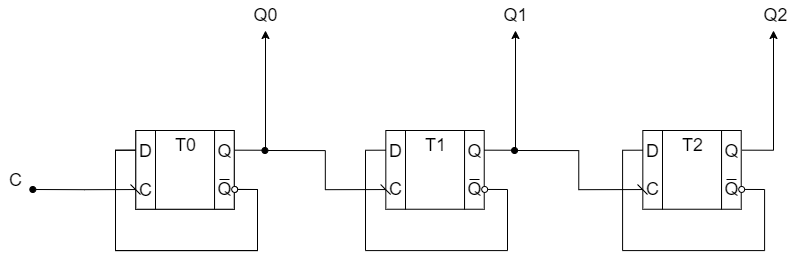

The diagram above was exported from draw.io. Its source (the exported page's mxGraphModel, read from the mxfile embedded in the PNG):
<mxGraphModel dx="1276" dy="1573" grid="1" gridSize="10" guides="1" tooltips="1" connect="1" arrows="1" fold="1" page="1" pageScale="1" pageWidth="1654" pageHeight="1169" math="0" shadow="0">
  <root>
    <mxCell id="0" />
    <mxCell id="1" parent="0" />
    <mxCell id="bkbWeSrP32TPqinN9CrR-1" value="" style="rounded=0;whiteSpace=wrap;html=1;" vertex="1" parent="1">
      <mxGeometry x="360" y="200" width="59.055" height="78.74" as="geometry" />
    </mxCell>
    <mxCell id="bkbWeSrP32TPqinN9CrR-2" value="" style="rounded=0;whiteSpace=wrap;html=1;" vertex="1" parent="1">
      <mxGeometry x="419.05" y="200" width="19.685" height="78.74" as="geometry" />
    </mxCell>
    <mxCell id="bkbWeSrP32TPqinN9CrR-3" value="" style="rounded=0;whiteSpace=wrap;html=1;" vertex="1" parent="1">
      <mxGeometry x="340.32" y="200" width="19.685" height="78.74" as="geometry" />
    </mxCell>
    <mxCell id="bkbWeSrP32TPqinN9CrR-4" value="T0" style="text;html=1;align=center;verticalAlign=middle;resizable=0;points=[];autosize=1;strokeColor=none;fillColor=none;fontSize=18;" vertex="1" parent="1">
      <mxGeometry x="369.53" y="200" width="40" height="30" as="geometry" />
    </mxCell>
    <mxCell id="bkbWeSrP32TPqinN9CrR-8" style="edgeStyle=orthogonalEdgeStyle;rounded=0;orthogonalLoop=1;jettySize=auto;html=1;exitX=1;exitY=0.5;exitDx=0;exitDy=0;entryX=0;entryY=0.25;entryDx=0;entryDy=0;fontSize=18;endArrow=none;endFill=0;" edge="1" parent="1" source="bkbWeSrP32TPqinN9CrR-5" target="bkbWeSrP32TPqinN9CrR-3">
      <mxGeometry relative="1" as="geometry">
        <Array as="points">
          <mxPoint x="462" y="259" />
          <mxPoint x="462" y="320" />
          <mxPoint x="320" y="320" />
          <mxPoint x="320" y="220" />
        </Array>
      </mxGeometry>
    </mxCell>
    <mxCell id="bkbWeSrP32TPqinN9CrR-5" value="" style="ellipse;whiteSpace=wrap;html=1;aspect=fixed;fontSize=18;" vertex="1" parent="1">
      <mxGeometry x="436.21959999999996" y="256" width="5.9055" height="5.91" as="geometry" />
    </mxCell>
    <mxCell id="bkbWeSrP32TPqinN9CrR-10" value="D" style="text;html=1;align=center;verticalAlign=middle;resizable=0;points=[];autosize=1;strokeColor=none;fillColor=none;fontSize=18;" vertex="1" parent="1">
      <mxGeometry x="335.16" y="206" width="30" height="30" as="geometry" />
    </mxCell>
    <mxCell id="bkbWeSrP32TPqinN9CrR-11" value="C" style="text;html=1;align=center;verticalAlign=middle;resizable=0;points=[];autosize=1;strokeColor=none;fillColor=none;fontSize=18;" vertex="1" parent="1">
      <mxGeometry x="340.32" y="240" width="30" height="30" as="geometry" />
    </mxCell>
    <mxCell id="bkbWeSrP32TPqinN9CrR-12" value="Q" style="text;html=1;align=center;verticalAlign=middle;resizable=0;points=[];autosize=1;strokeColor=none;fillColor=none;fontSize=18;" vertex="1" parent="1">
      <mxGeometry x="414.06" y="206" width="30" height="30" as="geometry" />
    </mxCell>
    <mxCell id="bkbWeSrP32TPqinN9CrR-13" value="Q" style="text;html=1;align=center;verticalAlign=middle;resizable=0;points=[];autosize=1;strokeColor=none;fillColor=none;fontSize=18;" vertex="1" parent="1">
      <mxGeometry x="414.13" y="243.96" width="30" height="30" as="geometry" />
    </mxCell>
    <mxCell id="bkbWeSrP32TPqinN9CrR-14" value="" style="endArrow=none;html=1;rounded=0;fontSize=18;" edge="1" parent="1">
      <mxGeometry width="50" height="50" relative="1" as="geometry">
        <mxPoint x="424" y="249" as="sourcePoint" />
        <mxPoint x="434" y="249" as="targetPoint" />
      </mxGeometry>
    </mxCell>
    <mxCell id="bkbWeSrP32TPqinN9CrR-15" value="" style="rounded=0;whiteSpace=wrap;html=1;" vertex="1" parent="1">
      <mxGeometry x="360" y="200" width="59.055" height="78.74" as="geometry" />
    </mxCell>
    <mxCell id="bkbWeSrP32TPqinN9CrR-51" style="edgeStyle=orthogonalEdgeStyle;rounded=0;orthogonalLoop=1;jettySize=auto;html=1;exitX=1;exitY=0.25;exitDx=0;exitDy=0;fontSize=18;endArrow=classic;endFill=1;" edge="1" parent="1" source="bkbWeSrP32TPqinN9CrR-16">
      <mxGeometry relative="1" as="geometry">
        <mxPoint x="470" y="100" as="targetPoint" />
      </mxGeometry>
    </mxCell>
    <mxCell id="bkbWeSrP32TPqinN9CrR-16" value="" style="rounded=0;whiteSpace=wrap;html=1;" vertex="1" parent="1">
      <mxGeometry x="419.05" y="200" width="19.685" height="78.74" as="geometry" />
    </mxCell>
    <mxCell id="bkbWeSrP32TPqinN9CrR-57" style="edgeStyle=orthogonalEdgeStyle;rounded=0;orthogonalLoop=1;jettySize=auto;html=1;exitX=0;exitY=0.75;exitDx=0;exitDy=0;fontSize=18;endArrow=oval;endFill=1;" edge="1" parent="1" source="bkbWeSrP32TPqinN9CrR-17">
      <mxGeometry relative="1" as="geometry">
        <mxPoint x="237.33333333333334" y="259" as="targetPoint" />
      </mxGeometry>
    </mxCell>
    <mxCell id="bkbWeSrP32TPqinN9CrR-17" value="" style="rounded=0;whiteSpace=wrap;html=1;" vertex="1" parent="1">
      <mxGeometry x="340.32" y="200" width="19.685" height="78.74" as="geometry" />
    </mxCell>
    <mxCell id="bkbWeSrP32TPqinN9CrR-18" value="T0" style="text;html=1;align=center;verticalAlign=middle;resizable=0;points=[];autosize=1;strokeColor=none;fillColor=none;fontSize=18;" vertex="1" parent="1">
      <mxGeometry x="369.53" y="200" width="40" height="30" as="geometry" />
    </mxCell>
    <mxCell id="bkbWeSrP32TPqinN9CrR-19" style="edgeStyle=orthogonalEdgeStyle;rounded=0;orthogonalLoop=1;jettySize=auto;html=1;exitX=1;exitY=0.5;exitDx=0;exitDy=0;entryX=0;entryY=0.25;entryDx=0;entryDy=0;fontSize=18;endArrow=none;endFill=0;" edge="1" parent="1" source="bkbWeSrP32TPqinN9CrR-20" target="bkbWeSrP32TPqinN9CrR-17">
      <mxGeometry relative="1" as="geometry">
        <Array as="points">
          <mxPoint x="462" y="259" />
          <mxPoint x="462" y="320" />
          <mxPoint x="320" y="320" />
          <mxPoint x="320" y="220" />
        </Array>
      </mxGeometry>
    </mxCell>
    <mxCell id="bkbWeSrP32TPqinN9CrR-20" value="" style="ellipse;whiteSpace=wrap;html=1;aspect=fixed;fontSize=18;" vertex="1" parent="1">
      <mxGeometry x="436.21959999999996" y="256" width="5.9055" height="5.91" as="geometry" />
    </mxCell>
    <mxCell id="bkbWeSrP32TPqinN9CrR-21" value="" style="endArrow=none;html=1;rounded=0;fontSize=18;" edge="1" parent="1">
      <mxGeometry width="50" height="50" relative="1" as="geometry">
        <mxPoint x="335" y="254" as="sourcePoint" />
        <mxPoint x="345" y="264" as="targetPoint" />
      </mxGeometry>
    </mxCell>
    <mxCell id="bkbWeSrP32TPqinN9CrR-22" value="D" style="text;html=1;align=center;verticalAlign=middle;resizable=0;points=[];autosize=1;strokeColor=none;fillColor=none;fontSize=18;" vertex="1" parent="1">
      <mxGeometry x="335.16" y="206" width="30" height="30" as="geometry" />
    </mxCell>
    <mxCell id="bkbWeSrP32TPqinN9CrR-23" value="C" style="text;html=1;align=center;verticalAlign=middle;resizable=0;points=[];autosize=1;strokeColor=none;fillColor=none;fontSize=18;" vertex="1" parent="1">
      <mxGeometry x="334.53" y="245" width="30" height="30" as="geometry" />
    </mxCell>
    <mxCell id="bkbWeSrP32TPqinN9CrR-24" value="Q" style="text;html=1;align=center;verticalAlign=middle;resizable=0;points=[];autosize=1;strokeColor=none;fillColor=none;fontSize=18;" vertex="1" parent="1">
      <mxGeometry x="414.13" y="206" width="30" height="30" as="geometry" />
    </mxCell>
    <mxCell id="bkbWeSrP32TPqinN9CrR-25" value="Q" style="text;html=1;align=center;verticalAlign=middle;resizable=0;points=[];autosize=1;strokeColor=none;fillColor=none;fontSize=18;" vertex="1" parent="1">
      <mxGeometry x="414.13" y="243.96" width="30" height="30" as="geometry" />
    </mxCell>
    <mxCell id="bkbWeSrP32TPqinN9CrR-26" value="" style="endArrow=none;html=1;rounded=0;fontSize=18;" edge="1" parent="1">
      <mxGeometry width="50" height="50" relative="1" as="geometry">
        <mxPoint x="424" y="249.0000000000001" as="sourcePoint" />
        <mxPoint x="434" y="249.0000000000001" as="targetPoint" />
      </mxGeometry>
    </mxCell>
    <mxCell id="bkbWeSrP32TPqinN9CrR-27" value="" style="rounded=0;whiteSpace=wrap;html=1;" vertex="1" parent="1">
      <mxGeometry x="610" y="200" width="59.055" height="78.74" as="geometry" />
    </mxCell>
    <mxCell id="bkbWeSrP32TPqinN9CrR-28" value="" style="rounded=0;whiteSpace=wrap;html=1;" vertex="1" parent="1">
      <mxGeometry x="669.05" y="200" width="19.685" height="78.74" as="geometry" />
    </mxCell>
    <mxCell id="bkbWeSrP32TPqinN9CrR-59" style="edgeStyle=orthogonalEdgeStyle;rounded=0;orthogonalLoop=1;jettySize=auto;html=1;exitX=0;exitY=0.75;exitDx=0;exitDy=0;fontSize=18;endArrow=oval;endFill=1;" edge="1" parent="1" source="bkbWeSrP32TPqinN9CrR-29">
      <mxGeometry relative="1" as="geometry">
        <mxPoint x="469.44444444444446" y="220" as="targetPoint" />
      </mxGeometry>
    </mxCell>
    <mxCell id="bkbWeSrP32TPqinN9CrR-29" value="" style="rounded=0;whiteSpace=wrap;html=1;" vertex="1" parent="1">
      <mxGeometry x="590.3199999999999" y="200" width="19.685" height="78.74" as="geometry" />
    </mxCell>
    <mxCell id="bkbWeSrP32TPqinN9CrR-30" value="T1" style="text;html=1;align=center;verticalAlign=middle;resizable=0;points=[];autosize=1;strokeColor=none;fillColor=none;fontSize=18;" vertex="1" parent="1">
      <mxGeometry x="619.53" y="200" width="40" height="30" as="geometry" />
    </mxCell>
    <mxCell id="bkbWeSrP32TPqinN9CrR-31" style="edgeStyle=orthogonalEdgeStyle;rounded=0;orthogonalLoop=1;jettySize=auto;html=1;exitX=1;exitY=0.5;exitDx=0;exitDy=0;entryX=0;entryY=0.25;entryDx=0;entryDy=0;fontSize=18;endArrow=none;endFill=0;" edge="1" parent="1" source="bkbWeSrP32TPqinN9CrR-32" target="bkbWeSrP32TPqinN9CrR-29">
      <mxGeometry relative="1" as="geometry">
        <Array as="points">
          <mxPoint x="712" y="259" />
          <mxPoint x="712" y="320" />
          <mxPoint x="570" y="320" />
          <mxPoint x="570" y="220" />
        </Array>
      </mxGeometry>
    </mxCell>
    <mxCell id="bkbWeSrP32TPqinN9CrR-32" value="" style="ellipse;whiteSpace=wrap;html=1;aspect=fixed;fontSize=18;" vertex="1" parent="1">
      <mxGeometry x="686.2195999999999" y="256" width="5.9055" height="5.91" as="geometry" />
    </mxCell>
    <mxCell id="bkbWeSrP32TPqinN9CrR-33" value="" style="endArrow=none;html=1;rounded=0;fontSize=18;" edge="1" parent="1">
      <mxGeometry width="50" height="50" relative="1" as="geometry">
        <mxPoint x="585.16" y="254" as="sourcePoint" />
        <mxPoint x="595.16" y="264" as="targetPoint" />
        <Array as="points">
          <mxPoint x="590" y="259" />
        </Array>
      </mxGeometry>
    </mxCell>
    <mxCell id="bkbWeSrP32TPqinN9CrR-34" value="D" style="text;html=1;align=center;verticalAlign=middle;resizable=0;points=[];autosize=1;strokeColor=none;fillColor=none;fontSize=18;" vertex="1" parent="1">
      <mxGeometry x="585.1600000000001" y="206" width="30" height="30" as="geometry" />
    </mxCell>
    <mxCell id="bkbWeSrP32TPqinN9CrR-35" value="C" style="text;html=1;align=center;verticalAlign=middle;resizable=0;points=[];autosize=1;strokeColor=none;fillColor=none;fontSize=18;" vertex="1" parent="1">
      <mxGeometry x="585.16" y="243.96" width="30" height="30" as="geometry" />
    </mxCell>
    <mxCell id="bkbWeSrP32TPqinN9CrR-36" value="Q" style="text;html=1;align=center;verticalAlign=middle;resizable=0;points=[];autosize=1;strokeColor=none;fillColor=none;fontSize=18;" vertex="1" parent="1">
      <mxGeometry x="664.06" y="206" width="30" height="30" as="geometry" />
    </mxCell>
    <mxCell id="bkbWeSrP32TPqinN9CrR-37" value="Q" style="text;html=1;align=center;verticalAlign=middle;resizable=0;points=[];autosize=1;strokeColor=none;fillColor=none;fontSize=18;" vertex="1" parent="1">
      <mxGeometry x="664.13" y="243.96" width="30" height="30" as="geometry" />
    </mxCell>
    <mxCell id="bkbWeSrP32TPqinN9CrR-38" value="" style="endArrow=none;html=1;rounded=0;fontSize=18;" edge="1" parent="1">
      <mxGeometry width="50" height="50" relative="1" as="geometry">
        <mxPoint x="674" y="249.0000000000001" as="sourcePoint" />
        <mxPoint x="684" y="249.0000000000001" as="targetPoint" />
      </mxGeometry>
    </mxCell>
    <mxCell id="bkbWeSrP32TPqinN9CrR-39" value="" style="rounded=0;whiteSpace=wrap;html=1;" vertex="1" parent="1">
      <mxGeometry x="867" y="200" width="59.055" height="78.74" as="geometry" />
    </mxCell>
    <mxCell id="bkbWeSrP32TPqinN9CrR-40" value="" style="rounded=0;whiteSpace=wrap;html=1;" vertex="1" parent="1">
      <mxGeometry x="926.05" y="200" width="19.685" height="78.74" as="geometry" />
    </mxCell>
    <mxCell id="bkbWeSrP32TPqinN9CrR-60" style="edgeStyle=orthogonalEdgeStyle;rounded=0;orthogonalLoop=1;jettySize=auto;html=1;exitX=0;exitY=0.75;exitDx=0;exitDy=0;fontSize=18;endArrow=oval;endFill=1;" edge="1" parent="1" source="bkbWeSrP32TPqinN9CrR-41">
      <mxGeometry relative="1" as="geometry">
        <mxPoint x="719.0697674418604" y="220" as="targetPoint" />
      </mxGeometry>
    </mxCell>
    <mxCell id="bkbWeSrP32TPqinN9CrR-41" value="" style="rounded=0;whiteSpace=wrap;html=1;" vertex="1" parent="1">
      <mxGeometry x="847.3199999999999" y="200" width="19.685" height="78.74" as="geometry" />
    </mxCell>
    <mxCell id="bkbWeSrP32TPqinN9CrR-42" value="T2" style="text;html=1;align=center;verticalAlign=middle;resizable=0;points=[];autosize=1;strokeColor=none;fillColor=none;fontSize=18;" vertex="1" parent="1">
      <mxGeometry x="876.53" y="200" width="40" height="30" as="geometry" />
    </mxCell>
    <mxCell id="bkbWeSrP32TPqinN9CrR-43" style="edgeStyle=orthogonalEdgeStyle;rounded=0;orthogonalLoop=1;jettySize=auto;html=1;exitX=1;exitY=0.5;exitDx=0;exitDy=0;entryX=0;entryY=0.25;entryDx=0;entryDy=0;fontSize=18;endArrow=none;endFill=0;" edge="1" parent="1" source="bkbWeSrP32TPqinN9CrR-44" target="bkbWeSrP32TPqinN9CrR-41">
      <mxGeometry relative="1" as="geometry">
        <Array as="points">
          <mxPoint x="969" y="259" />
          <mxPoint x="969" y="320" />
          <mxPoint x="827" y="320" />
          <mxPoint x="827" y="220" />
        </Array>
      </mxGeometry>
    </mxCell>
    <mxCell id="bkbWeSrP32TPqinN9CrR-44" value="" style="ellipse;whiteSpace=wrap;html=1;aspect=fixed;fontSize=18;" vertex="1" parent="1">
      <mxGeometry x="943.2195999999999" y="256" width="5.9055" height="5.91" as="geometry" />
    </mxCell>
    <mxCell id="bkbWeSrP32TPqinN9CrR-45" value="" style="endArrow=none;html=1;rounded=0;fontSize=18;" edge="1" parent="1">
      <mxGeometry width="50" height="50" relative="1" as="geometry">
        <mxPoint x="842" y="254" as="sourcePoint" />
        <mxPoint x="852" y="264" as="targetPoint" />
      </mxGeometry>
    </mxCell>
    <mxCell id="bkbWeSrP32TPqinN9CrR-46" value="D" style="text;html=1;align=center;verticalAlign=middle;resizable=0;points=[];autosize=1;strokeColor=none;fillColor=none;fontSize=18;" vertex="1" parent="1">
      <mxGeometry x="842.1600000000001" y="206" width="30" height="30" as="geometry" />
    </mxCell>
    <mxCell id="bkbWeSrP32TPqinN9CrR-47" value="C" style="text;html=1;align=center;verticalAlign=middle;resizable=0;points=[];autosize=1;strokeColor=none;fillColor=none;fontSize=18;" vertex="1" parent="1">
      <mxGeometry x="842.16" y="243.95" width="30" height="30" as="geometry" />
    </mxCell>
    <mxCell id="bkbWeSrP32TPqinN9CrR-48" value="Q" style="text;html=1;align=center;verticalAlign=middle;resizable=0;points=[];autosize=1;strokeColor=none;fillColor=none;fontSize=18;" vertex="1" parent="1">
      <mxGeometry x="921.06" y="206" width="30" height="30" as="geometry" />
    </mxCell>
    <mxCell id="bkbWeSrP32TPqinN9CrR-49" value="Q" style="text;html=1;align=center;verticalAlign=middle;resizable=0;points=[];autosize=1;strokeColor=none;fillColor=none;fontSize=18;" vertex="1" parent="1">
      <mxGeometry x="921.13" y="243.96000000000004" width="30" height="30" as="geometry" />
    </mxCell>
    <mxCell id="bkbWeSrP32TPqinN9CrR-50" value="" style="endArrow=none;html=1;rounded=0;fontSize=18;" edge="1" parent="1">
      <mxGeometry width="50" height="50" relative="1" as="geometry">
        <mxPoint x="931" y="249.0000000000001" as="sourcePoint" />
        <mxPoint x="941" y="249.0000000000001" as="targetPoint" />
      </mxGeometry>
    </mxCell>
    <mxCell id="bkbWeSrP32TPqinN9CrR-52" style="edgeStyle=orthogonalEdgeStyle;rounded=0;orthogonalLoop=1;jettySize=auto;html=1;exitX=1;exitY=0.25;exitDx=0;exitDy=0;fontSize=18;endArrow=classic;endFill=1;" edge="1" parent="1">
      <mxGeometry relative="1" as="geometry">
        <mxPoint x="720" y="100" as="targetPoint" />
        <mxPoint x="688.7349999999999" y="219.68499999999972" as="sourcePoint" />
      </mxGeometry>
    </mxCell>
    <mxCell id="bkbWeSrP32TPqinN9CrR-53" style="edgeStyle=orthogonalEdgeStyle;rounded=0;orthogonalLoop=1;jettySize=auto;html=1;exitX=1;exitY=0.25;exitDx=0;exitDy=0;fontSize=18;endArrow=classic;endFill=1;" edge="1" parent="1">
      <mxGeometry relative="1" as="geometry">
        <mxPoint x="978" y="100" as="targetPoint" />
        <mxPoint x="946.7349999999999" y="219.68499999999972" as="sourcePoint" />
      </mxGeometry>
    </mxCell>
    <mxCell id="bkbWeSrP32TPqinN9CrR-54" value="Q0" style="text;html=1;align=center;verticalAlign=middle;resizable=0;points=[];autosize=1;strokeColor=none;fillColor=none;fontSize=18;" vertex="1" parent="1">
      <mxGeometry x="450" y="70" width="40" height="30" as="geometry" />
    </mxCell>
    <mxCell id="bkbWeSrP32TPqinN9CrR-55" value="Q1" style="text;html=1;align=center;verticalAlign=middle;resizable=0;points=[];autosize=1;strokeColor=none;fillColor=none;fontSize=18;" vertex="1" parent="1">
      <mxGeometry x="700" y="70" width="40" height="30" as="geometry" />
    </mxCell>
    <mxCell id="bkbWeSrP32TPqinN9CrR-56" value="Q2" style="text;html=1;align=center;verticalAlign=middle;resizable=0;points=[];autosize=1;strokeColor=none;fillColor=none;fontSize=18;" vertex="1" parent="1">
      <mxGeometry x="960" y="70" width="40" height="30" as="geometry" />
    </mxCell>
    <mxCell id="bkbWeSrP32TPqinN9CrR-58" value="C" style="text;html=1;align=center;verticalAlign=middle;resizable=0;points=[];autosize=1;strokeColor=none;fillColor=none;fontSize=18;" vertex="1" parent="1">
      <mxGeometry x="205" y="235" width="30" height="30" as="geometry" />
    </mxCell>
  </root>
</mxGraphModel>